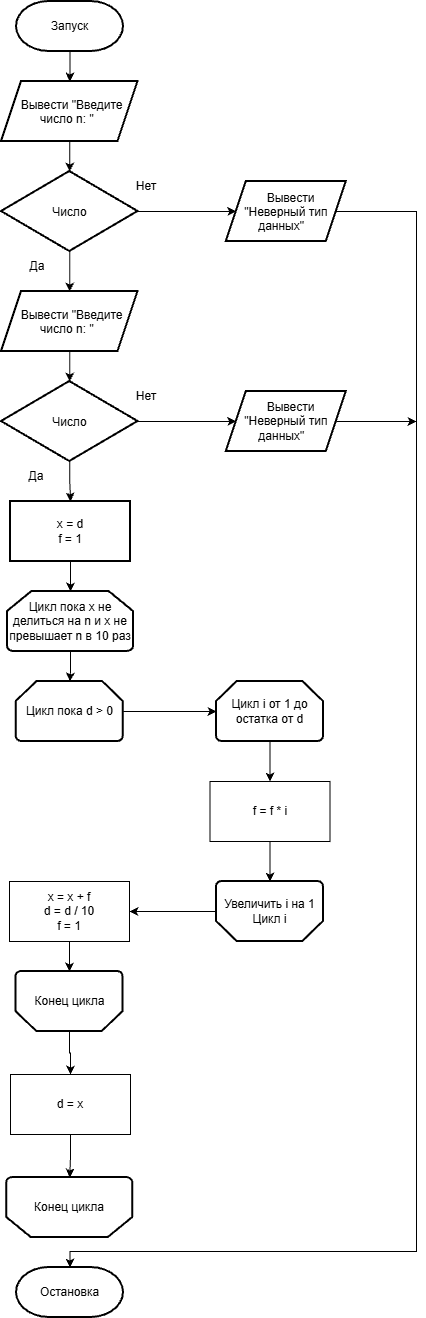

The diagram above was exported from draw.io. Its source (the exported page's mxGraphModel, read from the mxfile embedded in the PNG):
<mxGraphModel dx="633" dy="1349" grid="1" gridSize="10" guides="1" tooltips="1" connect="1" arrows="1" fold="1" page="1" pageScale="1" pageWidth="827" pageHeight="1169" math="0" shadow="0">
  <root>
    <mxCell id="0" />
    <mxCell id="1" parent="0" />
    <mxCell id="TzV54hPOR55v1wnpKZj8-6" edge="1" parent="1" source="TzV54hPOR55v1wnpKZj8-2" style="edgeStyle=orthogonalEdgeStyle;rounded=0;orthogonalLoop=1;jettySize=auto;html=1;" target="TzV54hPOR55v1wnpKZj8-5" value="">
      <mxGeometry relative="1" as="geometry" />
    </mxCell>
    <mxCell id="TzV54hPOR55v1wnpKZj8-2" parent="1" style="strokeWidth=2;html=1;shape=mxgraph.flowchart.terminator;whiteSpace=wrap;" value="Запуск" vertex="1">
      <mxGeometry height="50" width="107" x="360" y="40" as="geometry" />
    </mxCell>
    <mxCell id="TzV54hPOR55v1wnpKZj8-4" parent="1" style="strokeWidth=2;html=1;shape=mxgraph.flowchart.terminator;whiteSpace=wrap;" value="Остановка" vertex="1">
      <mxGeometry height="50" width="107" x="360" y="1306" as="geometry" />
    </mxCell>
    <mxCell id="TzV54hPOR55v1wnpKZj8-11" edge="1" parent="1" source="TzV54hPOR55v1wnpKZj8-5" style="edgeStyle=orthogonalEdgeStyle;rounded=0;orthogonalLoop=1;jettySize=auto;html=1;" target="TzV54hPOR55v1wnpKZj8-10" value="">
      <mxGeometry relative="1" as="geometry" />
    </mxCell>
    <mxCell id="TzV54hPOR55v1wnpKZj8-5" parent="1" style="shape=parallelogram;perimeter=parallelogramPerimeter;whiteSpace=wrap;html=1;shapeInside=1;fixedSize=1;strokeWidth=2;" value="Вывести &quot;Введите число n:&amp;nbsp;&lt;span style=&quot;text-decoration-line: inherit; background-color: transparent; color: light-dark(rgb(0, 0, 0), rgb(255, 255, 255));&quot;&gt;&quot;&lt;/span&gt;" vertex="1">
      <mxGeometry height="60" width="136.5" x="345" y="120" as="geometry" />
    </mxCell>
    <mxCell id="TzV54hPOR55v1wnpKZj8-34" edge="1" parent="1" source="TzV54hPOR55v1wnpKZj8-10" style="edgeStyle=orthogonalEdgeStyle;rounded=0;orthogonalLoop=1;jettySize=auto;html=1;exitX=0.5;exitY=1;exitDx=0;exitDy=0;entryX=0.5;entryY=0;entryDx=0;entryDy=0;" target="TzV54hPOR55v1wnpKZj8-33">
      <mxGeometry relative="1" as="geometry" />
    </mxCell>
    <mxCell id="TzV54hPOR55v1wnpKZj8-60" edge="1" parent="1" source="TzV54hPOR55v1wnpKZj8-10" style="edgeStyle=orthogonalEdgeStyle;rounded=0;orthogonalLoop=1;jettySize=auto;html=1;" target="TzV54hPOR55v1wnpKZj8-59" value="">
      <mxGeometry relative="1" as="geometry" />
    </mxCell>
    <mxCell id="TzV54hPOR55v1wnpKZj8-10" parent="1" style="rhombus;whiteSpace=wrap;html=1;shapeInside=1;strokeWidth=2;" value="Число" vertex="1">
      <mxGeometry height="80" width="136.5" x="345" y="210" as="geometry" />
    </mxCell>
    <mxCell id="TzV54hPOR55v1wnpKZj8-24" edge="1" parent="1" source="TzV54hPOR55v1wnpKZj8-14" style="edgeStyle=orthogonalEdgeStyle;rounded=0;orthogonalLoop=1;jettySize=auto;html=1;" target="TzV54hPOR55v1wnpKZj8-23" value="">
      <mxGeometry relative="1" as="geometry" />
    </mxCell>
    <mxCell id="TzV54hPOR55v1wnpKZj8-62" edge="1" parent="1" source="TzV54hPOR55v1wnpKZj8-14" style="edgeStyle=orthogonalEdgeStyle;rounded=0;orthogonalLoop=1;jettySize=auto;html=1;" target="TzV54hPOR55v1wnpKZj8-61" value="">
      <mxGeometry relative="1" as="geometry" />
    </mxCell>
    <mxCell id="TzV54hPOR55v1wnpKZj8-14" parent="1" style="rhombus;whiteSpace=wrap;html=1;shapeInside=1;strokeWidth=2;" value="Число" vertex="1">
      <mxGeometry height="80" width="136.5" x="345" y="420" as="geometry" />
    </mxCell>
    <mxCell id="TzV54hPOR55v1wnpKZj8-31" edge="1" parent="1" source="TzV54hPOR55v1wnpKZj8-23" style="edgeStyle=orthogonalEdgeStyle;rounded=0;orthogonalLoop=1;jettySize=auto;html=1;" target="TzV54hPOR55v1wnpKZj8-30" value="">
      <mxGeometry relative="1" as="geometry" />
    </mxCell>
    <mxCell id="TzV54hPOR55v1wnpKZj8-23" parent="1" style="whiteSpace=wrap;html=1;strokeWidth=2;" value="x = d&lt;div&gt;f = 1&lt;/div&gt;" vertex="1">
      <mxGeometry height="60" width="120" x="354" y="540" as="geometry" />
    </mxCell>
    <mxCell id="TzV54hPOR55v1wnpKZj8-25" parent="1" style="text;html=1;whiteSpace=wrap;strokeColor=none;fillColor=none;align=center;verticalAlign=middle;rounded=0;" value="Да" vertex="1">
      <mxGeometry height="30" width="60" x="350.25" y="500" as="geometry" />
    </mxCell>
    <mxCell id="TzV54hPOR55v1wnpKZj8-26" parent="1" style="text;html=1;whiteSpace=wrap;strokeColor=none;fillColor=none;align=center;verticalAlign=middle;rounded=0;" value="Да" vertex="1">
      <mxGeometry height="30" width="60" x="351" y="290" as="geometry" />
    </mxCell>
    <mxCell id="TzV54hPOR55v1wnpKZj8-38" edge="1" parent="1" source="TzV54hPOR55v1wnpKZj8-30" style="edgeStyle=orthogonalEdgeStyle;rounded=0;orthogonalLoop=1;jettySize=auto;html=1;" target="TzV54hPOR55v1wnpKZj8-37" value="">
      <mxGeometry relative="1" as="geometry" />
    </mxCell>
    <mxCell id="TzV54hPOR55v1wnpKZj8-30" parent="1" style="strokeWidth=2;html=1;shape=mxgraph.flowchart.loop_limit;whiteSpace=wrap;" value="Цикл пока x не делиться на n и x не превышает n в 10 раз" vertex="1">
      <mxGeometry height="60" width="126" x="351" y="630" as="geometry" />
    </mxCell>
    <mxCell id="TzV54hPOR55v1wnpKZj8-32" parent="1" style="strokeWidth=2;html=1;shape=mxgraph.flowchart.loop_limit;whiteSpace=wrap;direction=west;" value="Конец цикла" vertex="1">
      <mxGeometry height="60" width="126" x="350.25" y="1216" as="geometry" />
    </mxCell>
    <mxCell id="TzV54hPOR55v1wnpKZj8-36" edge="1" parent="1" source="TzV54hPOR55v1wnpKZj8-33" style="edgeStyle=orthogonalEdgeStyle;rounded=0;orthogonalLoop=1;jettySize=auto;html=1;exitX=0.5;exitY=1;exitDx=0;exitDy=0;entryX=0.5;entryY=0;entryDx=0;entryDy=0;" target="TzV54hPOR55v1wnpKZj8-14">
      <mxGeometry relative="1" as="geometry" />
    </mxCell>
    <mxCell id="TzV54hPOR55v1wnpKZj8-33" parent="1" style="shape=parallelogram;perimeter=parallelogramPerimeter;whiteSpace=wrap;html=1;shapeInside=1;fixedSize=1;strokeWidth=2;" value="Вывести &quot;Введите число n:&amp;nbsp;&lt;span style=&quot;text-decoration-line: inherit; background-color: transparent; color: light-dark(rgb(0, 0, 0), rgb(255, 255, 255));&quot;&gt;&quot;&lt;/span&gt;" vertex="1">
      <mxGeometry height="60" width="136.5" x="345" y="330" as="geometry" />
    </mxCell>
    <mxCell id="TzV54hPOR55v1wnpKZj8-42" edge="1" parent="1" source="TzV54hPOR55v1wnpKZj8-37" style="edgeStyle=orthogonalEdgeStyle;rounded=0;orthogonalLoop=1;jettySize=auto;html=1;" target="TzV54hPOR55v1wnpKZj8-41" value="">
      <mxGeometry relative="1" as="geometry" />
    </mxCell>
    <mxCell id="TzV54hPOR55v1wnpKZj8-37" parent="1" style="strokeWidth=2;html=1;shape=mxgraph.flowchart.loop_limit;whiteSpace=wrap;" value="Цикл пока d &amp;gt; 0" vertex="1">
      <mxGeometry height="60" width="107" x="359.75" y="720" as="geometry" />
    </mxCell>
    <mxCell id="TzV54hPOR55v1wnpKZj8-57" edge="1" parent="1" source="TzV54hPOR55v1wnpKZj8-39" style="edgeStyle=orthogonalEdgeStyle;rounded=0;orthogonalLoop=1;jettySize=auto;html=1;" target="TzV54hPOR55v1wnpKZj8-56" value="">
      <mxGeometry relative="1" as="geometry" />
    </mxCell>
    <mxCell id="TzV54hPOR55v1wnpKZj8-39" parent="1" style="strokeWidth=2;html=1;shape=mxgraph.flowchart.loop_limit;whiteSpace=wrap;direction=west;" value="Конец цикла" vertex="1">
      <mxGeometry height="60" width="107" x="359.5" y="1010" as="geometry" />
    </mxCell>
    <mxCell id="TzV54hPOR55v1wnpKZj8-51" edge="1" parent="1" source="TzV54hPOR55v1wnpKZj8-41" style="edgeStyle=orthogonalEdgeStyle;rounded=0;orthogonalLoop=1;jettySize=auto;html=1;" target="TzV54hPOR55v1wnpKZj8-48" value="">
      <mxGeometry relative="1" as="geometry" />
    </mxCell>
    <mxCell id="TzV54hPOR55v1wnpKZj8-41" parent="1" style="strokeWidth=2;html=1;shape=mxgraph.flowchart.loop_limit;whiteSpace=wrap;" value="Цикл i от 1 до остатка от d" vertex="1">
      <mxGeometry height="60" width="107" x="560" y="720" as="geometry" />
    </mxCell>
    <mxCell id="TzV54hPOR55v1wnpKZj8-54" edge="1" parent="1" source="TzV54hPOR55v1wnpKZj8-43" style="edgeStyle=orthogonalEdgeStyle;rounded=0;orthogonalLoop=1;jettySize=auto;html=1;" target="TzV54hPOR55v1wnpKZj8-53" value="">
      <mxGeometry relative="1" as="geometry" />
    </mxCell>
    <mxCell id="TzV54hPOR55v1wnpKZj8-43" parent="1" style="strokeWidth=2;html=1;shape=mxgraph.flowchart.loop_limit;whiteSpace=wrap;direction=west;" value="&lt;div&gt;Увеличить i на 1&lt;/div&gt;Цикл i" vertex="1">
      <mxGeometry height="60" width="107" x="560" y="920" as="geometry" />
    </mxCell>
    <mxCell id="TzV54hPOR55v1wnpKZj8-50" edge="1" parent="1" source="TzV54hPOR55v1wnpKZj8-48" style="edgeStyle=orthogonalEdgeStyle;rounded=0;orthogonalLoop=1;jettySize=auto;html=1;" target="TzV54hPOR55v1wnpKZj8-43" value="">
      <mxGeometry relative="1" as="geometry" />
    </mxCell>
    <mxCell id="TzV54hPOR55v1wnpKZj8-48" parent="1" style="rounded=0;whiteSpace=wrap;html=1;" value="f = f * i" vertex="1">
      <mxGeometry height="60" width="120" x="553.5" y="820" as="geometry" />
    </mxCell>
    <mxCell id="TzV54hPOR55v1wnpKZj8-55" edge="1" parent="1" source="TzV54hPOR55v1wnpKZj8-53" style="edgeStyle=orthogonalEdgeStyle;rounded=0;orthogonalLoop=1;jettySize=auto;html=1;" target="TzV54hPOR55v1wnpKZj8-39" value="">
      <mxGeometry relative="1" as="geometry" />
    </mxCell>
    <mxCell id="TzV54hPOR55v1wnpKZj8-53" parent="1" style="rounded=0;whiteSpace=wrap;html=1;" value="x = x + f&lt;div&gt;d = d / 10&lt;/div&gt;&lt;div&gt;f = 1&lt;/div&gt;" vertex="1">
      <mxGeometry height="60" width="120" x="353" y="920" as="geometry" />
    </mxCell>
    <mxCell id="TzV54hPOR55v1wnpKZj8-58" edge="1" parent="1" source="TzV54hPOR55v1wnpKZj8-56" style="edgeStyle=orthogonalEdgeStyle;rounded=0;orthogonalLoop=1;jettySize=auto;html=1;" target="TzV54hPOR55v1wnpKZj8-32" value="">
      <mxGeometry relative="1" as="geometry" />
    </mxCell>
    <mxCell id="TzV54hPOR55v1wnpKZj8-56" parent="1" style="rounded=0;whiteSpace=wrap;html=1;" value="d = x" vertex="1">
      <mxGeometry height="60" width="120" x="354" y="1113" as="geometry" />
    </mxCell>
    <mxCell id="TzV54hPOR55v1wnpKZj8-59" parent="1" style="shape=parallelogram;perimeter=parallelogramPerimeter;whiteSpace=wrap;html=1;shapeInside=1;fixedSize=1;strokeWidth=2;" value="Вывести &quot;Неверный тип данных&quot;" vertex="1">
      <mxGeometry height="60" width="120" x="569.75" y="220" as="geometry" />
    </mxCell>
    <mxCell id="TzV54hPOR55v1wnpKZj8-64" edge="1" parent="1" source="TzV54hPOR55v1wnpKZj8-61" style="edgeStyle=orthogonalEdgeStyle;rounded=0;orthogonalLoop=1;jettySize=auto;html=1;">
      <mxGeometry relative="1" as="geometry">
        <mxPoint x="760" y="460" as="targetPoint" />
      </mxGeometry>
    </mxCell>
    <mxCell id="TzV54hPOR55v1wnpKZj8-61" parent="1" style="shape=parallelogram;perimeter=parallelogramPerimeter;whiteSpace=wrap;html=1;shapeInside=1;fixedSize=1;strokeWidth=2;" value="&lt;div&gt;&lt;br&gt;&lt;/div&gt;&lt;div&gt;Вывести &quot;Неверный тип данных&quot;&lt;/div&gt;" vertex="1">
      <mxGeometry height="60" width="120" x="569.75" y="430" as="geometry" />
    </mxCell>
    <mxCell id="TzV54hPOR55v1wnpKZj8-63" edge="1" parent="1" source="TzV54hPOR55v1wnpKZj8-59" style="edgeStyle=orthogonalEdgeStyle;rounded=0;orthogonalLoop=1;jettySize=auto;html=1;entryX=0.5;entryY=0;entryDx=0;entryDy=0;entryPerimeter=0;" target="TzV54hPOR55v1wnpKZj8-4">
      <mxGeometry relative="1" as="geometry">
        <Array as="points">
          <mxPoint x="760.06" y="249.94" />
          <mxPoint x="760.06" y="1290.06" />
          <mxPoint x="413.47" y="1290.06" />
        </Array>
      </mxGeometry>
    </mxCell>
    <mxCell id="TzV54hPOR55v1wnpKZj8-65" parent="1" style="text;html=1;whiteSpace=wrap;strokeColor=none;fillColor=none;align=center;verticalAlign=middle;rounded=0;" value="Нет" vertex="1">
      <mxGeometry height="30" width="60" x="460" y="210" as="geometry" />
    </mxCell>
    <mxCell id="TzV54hPOR55v1wnpKZj8-66" parent="1" style="text;html=1;whiteSpace=wrap;strokeColor=none;fillColor=none;align=center;verticalAlign=middle;rounded=0;" value="Нет" vertex="1">
      <mxGeometry height="30" width="60" x="460" y="420" as="geometry" />
    </mxCell>
  </root>
</mxGraphModel>